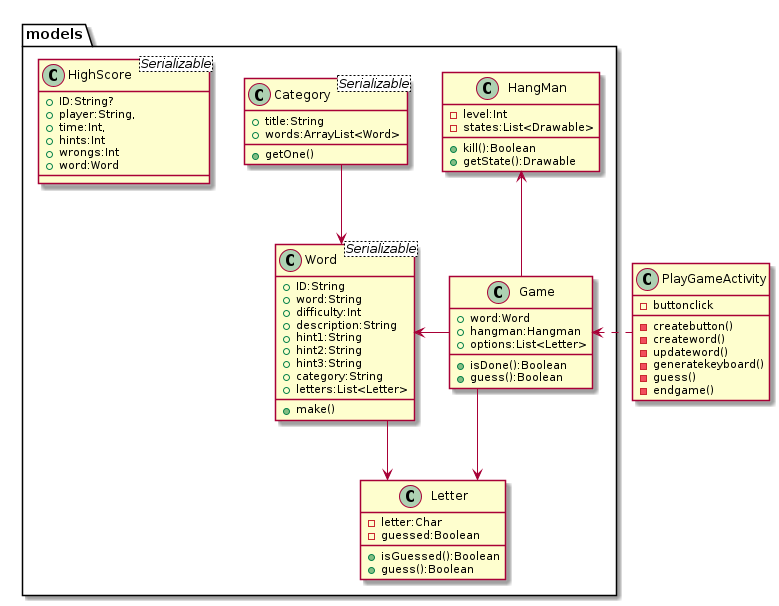

The diagram above was rendered by PlantUML. Its source (embedded in the PNG):
@startuml
skinparam linetype ortho 
class PlayGameActivity{
    - buttonclick
    - createbutton()
    - createword()
    - updateword()
    - generatekeyboard()
    - guess()
    - endgame()
}

package models{
    class Category<Serializable>{
        + title:String
        + words:ArrayList<Word>
        + getOne()
    }

    class Game{
        + word:Word
        + hangman:Hangman
        + options:List<Letter>
        + isDone():Boolean
        + guess():Boolean
    }

    class HangMan{
        - level:Int
        - states:List<Drawable>
        + kill():Boolean
        + getState():Drawable
    }

    class Letter{
        - letter:Char
        - guessed:Boolean
        + isGuessed():Boolean
        + guess():Boolean
    }
    
    class Word<Serializable>{
        + ID:String
        + word:String
        + difficulty:Int
        + description:String
        + hint1:String
        + hint2:String
        + hint3:String
        + category:String
        + letters:List<Letter>
        + make()
    }

    class HighScore<Serializable>{
        + ID:String?
        + player:String,
        + time:Int,
        + hints:Int
        + wrongs:Int
        + word:Word
    }
}


Game <. PlayGameActivity 
Game -l-> Word
HangMan <-- Game
Game --> Letter
Category --> Word
Word --> Letter

@enduml